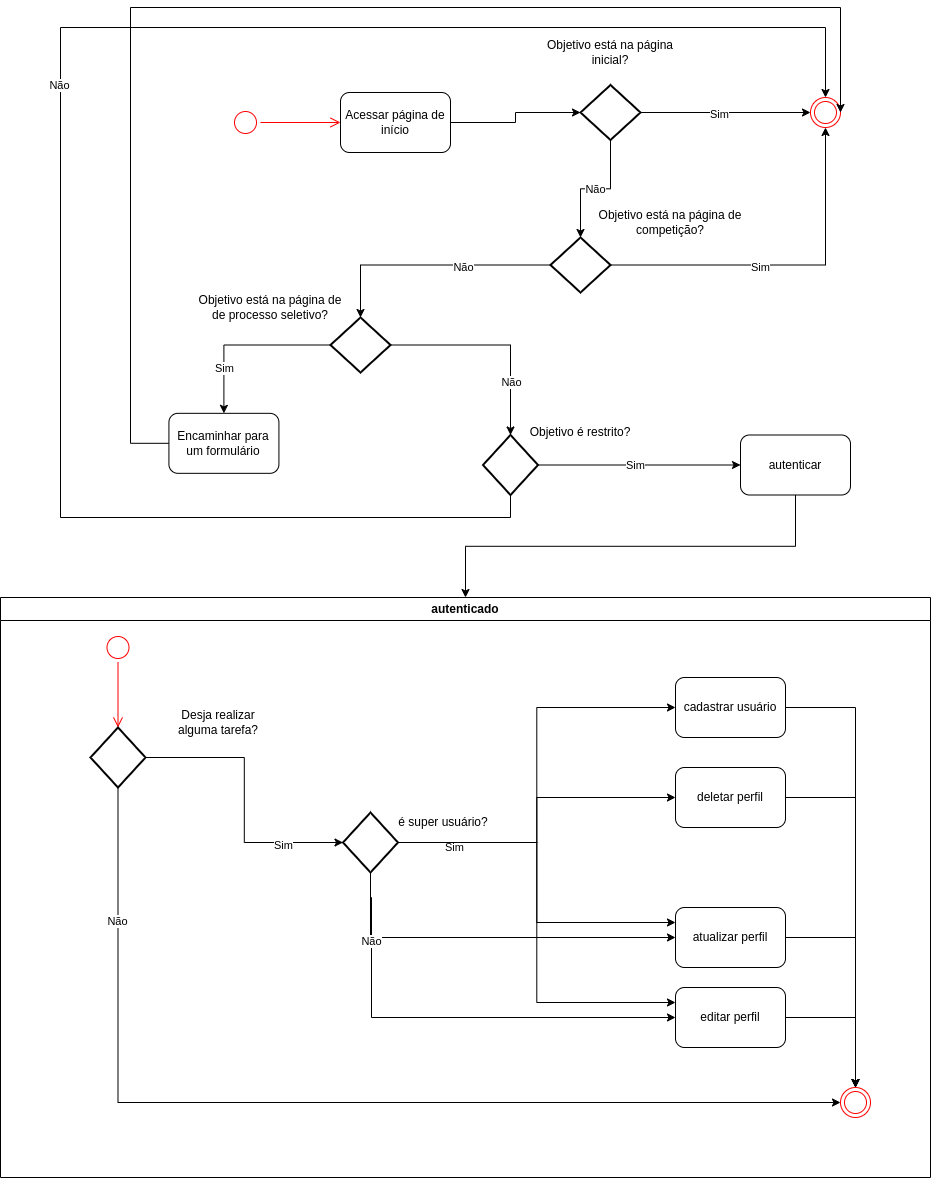

The diagram above was exported from draw.io. Its source (the exported page's mxGraphModel, read from the mxfile embedded in the PNG):
<mxGraphModel dx="1903" dy="2185" grid="1" gridSize="10" guides="1" tooltips="1" connect="1" arrows="1" fold="1" page="1" pageScale="1" pageWidth="827" pageHeight="1169" math="0" shadow="0">
  <root>
    <mxCell id="0" />
    <mxCell id="1" parent="0" />
    <mxCell id="M_35salFXzEvw9i-32XS-4" value="" style="ellipse;html=1;shape=startState;fillColor=#FFFFFF;strokeColor=#ff0000;" vertex="1" parent="1">
      <mxGeometry x="70" y="60" width="30" height="30" as="geometry" />
    </mxCell>
    <mxCell id="M_35salFXzEvw9i-32XS-5" value="" style="edgeStyle=orthogonalEdgeStyle;html=1;verticalAlign=bottom;endArrow=open;endSize=8;strokeColor=#ff0000;rounded=0;entryX=0;entryY=0.5;entryDx=0;entryDy=0;" edge="1" source="M_35salFXzEvw9i-32XS-4" parent="1" target="M_35salFXzEvw9i-32XS-9">
      <mxGeometry relative="1" as="geometry">
        <mxPoint x="180" y="75" as="targetPoint" />
      </mxGeometry>
    </mxCell>
    <mxCell id="M_35salFXzEvw9i-32XS-6" value="" style="ellipse;html=1;shape=endState;fillColor=#FFFFFF;strokeColor=#ff0000;" vertex="1" parent="1">
      <mxGeometry x="650" y="50" width="30" height="30" as="geometry" />
    </mxCell>
    <mxCell id="M_35salFXzEvw9i-32XS-11" style="edgeStyle=orthogonalEdgeStyle;rounded=0;orthogonalLoop=1;jettySize=auto;html=1;entryX=0;entryY=0.5;entryDx=0;entryDy=0;" edge="1" parent="1" source="M_35salFXzEvw9i-32XS-7" target="M_35salFXzEvw9i-32XS-6">
      <mxGeometry relative="1" as="geometry" />
    </mxCell>
    <mxCell id="M_35salFXzEvw9i-32XS-20" value="Sim" style="edgeLabel;html=1;align=center;verticalAlign=middle;resizable=0;points=[];" vertex="1" connectable="0" parent="M_35salFXzEvw9i-32XS-11">
      <mxGeometry x="-0.0843" y="-1" relative="1" as="geometry">
        <mxPoint as="offset" />
      </mxGeometry>
    </mxCell>
    <mxCell id="M_35salFXzEvw9i-32XS-16" style="edgeStyle=orthogonalEdgeStyle;rounded=0;orthogonalLoop=1;jettySize=auto;html=1;" edge="1" parent="1" source="M_35salFXzEvw9i-32XS-7" target="M_35salFXzEvw9i-32XS-17">
      <mxGeometry relative="1" as="geometry">
        <mxPoint x="450" y="170" as="targetPoint" />
      </mxGeometry>
    </mxCell>
    <mxCell id="M_35salFXzEvw9i-32XS-21" value="Não" style="edgeLabel;html=1;align=center;verticalAlign=middle;resizable=0;points=[];" vertex="1" connectable="0" parent="M_35salFXzEvw9i-32XS-16">
      <mxGeometry x="0.0087" relative="1" as="geometry">
        <mxPoint as="offset" />
      </mxGeometry>
    </mxCell>
    <mxCell id="M_35salFXzEvw9i-32XS-7" value="" style="strokeWidth=2;html=1;shape=mxgraph.flowchart.decision;whiteSpace=wrap;" vertex="1" parent="1">
      <mxGeometry x="420" y="37.5" width="60" height="55" as="geometry" />
    </mxCell>
    <mxCell id="M_35salFXzEvw9i-32XS-9" value="Acessar página de início" style="rounded=1;whiteSpace=wrap;html=1;" vertex="1" parent="1">
      <mxGeometry x="180" y="45" width="110" height="60" as="geometry" />
    </mxCell>
    <mxCell id="M_35salFXzEvw9i-32XS-10" style="edgeStyle=orthogonalEdgeStyle;rounded=0;orthogonalLoop=1;jettySize=auto;html=1;entryX=0;entryY=0.5;entryDx=0;entryDy=0;entryPerimeter=0;" edge="1" parent="1" source="M_35salFXzEvw9i-32XS-9" target="M_35salFXzEvw9i-32XS-7">
      <mxGeometry relative="1" as="geometry" />
    </mxCell>
    <mxCell id="M_35salFXzEvw9i-32XS-12" value="Objetivo está na página inicial?" style="text;html=1;align=center;verticalAlign=middle;whiteSpace=wrap;rounded=0;" vertex="1" parent="1">
      <mxGeometry x="370" y="-10" width="160" height="30" as="geometry" />
    </mxCell>
    <mxCell id="M_35salFXzEvw9i-32XS-25" style="edgeStyle=orthogonalEdgeStyle;rounded=0;orthogonalLoop=1;jettySize=auto;html=1;entryX=0.5;entryY=0;entryDx=0;entryDy=0;entryPerimeter=0;" edge="1" parent="1" source="M_35salFXzEvw9i-32XS-17" target="M_35salFXzEvw9i-32XS-32">
      <mxGeometry relative="1" as="geometry">
        <mxPoint x="230" y="270" as="targetPoint" />
      </mxGeometry>
    </mxCell>
    <mxCell id="M_35salFXzEvw9i-32XS-29" value="Não" style="edgeLabel;html=1;align=center;verticalAlign=middle;resizable=0;points=[];" vertex="1" connectable="0" parent="M_35salFXzEvw9i-32XS-25">
      <mxGeometry x="-0.2736" y="2" relative="1" as="geometry">
        <mxPoint as="offset" />
      </mxGeometry>
    </mxCell>
    <mxCell id="M_35salFXzEvw9i-32XS-26" style="edgeStyle=orthogonalEdgeStyle;rounded=0;orthogonalLoop=1;jettySize=auto;html=1;entryX=0.5;entryY=1;entryDx=0;entryDy=0;" edge="1" parent="1" source="M_35salFXzEvw9i-32XS-17" target="M_35salFXzEvw9i-32XS-6">
      <mxGeometry relative="1" as="geometry">
        <mxPoint x="650" y="217.5" as="targetPoint" />
      </mxGeometry>
    </mxCell>
    <mxCell id="M_35salFXzEvw9i-32XS-30" value="&lt;div&gt;&lt;br&gt;&lt;/div&gt;" style="edgeLabel;html=1;align=center;verticalAlign=middle;resizable=0;points=[];" vertex="1" connectable="0" parent="M_35salFXzEvw9i-32XS-26">
      <mxGeometry x="-0.1429" y="-3" relative="1" as="geometry">
        <mxPoint y="30" as="offset" />
      </mxGeometry>
    </mxCell>
    <mxCell id="M_35salFXzEvw9i-32XS-31" value="Sim" style="edgeLabel;html=1;align=center;verticalAlign=middle;resizable=0;points=[];" vertex="1" connectable="0" parent="M_35salFXzEvw9i-32XS-26">
      <mxGeometry x="-0.1571" y="3" relative="1" as="geometry">
        <mxPoint y="5" as="offset" />
      </mxGeometry>
    </mxCell>
    <mxCell id="M_35salFXzEvw9i-32XS-17" value="" style="strokeWidth=2;html=1;shape=mxgraph.flowchart.decision;whiteSpace=wrap;" vertex="1" parent="1">
      <mxGeometry x="390" y="190" width="60" height="55" as="geometry" />
    </mxCell>
    <mxCell id="M_35salFXzEvw9i-32XS-39" style="edgeStyle=orthogonalEdgeStyle;rounded=0;orthogonalLoop=1;jettySize=auto;html=1;" edge="1" parent="1" source="M_35salFXzEvw9i-32XS-32" target="M_35salFXzEvw9i-32XS-44">
      <mxGeometry relative="1" as="geometry">
        <mxPoint x="45" y="390" as="targetPoint" />
      </mxGeometry>
    </mxCell>
    <mxCell id="M_35salFXzEvw9i-32XS-41" value="Sim" style="edgeLabel;html=1;align=center;verticalAlign=middle;resizable=0;points=[];" vertex="1" connectable="0" parent="M_35salFXzEvw9i-32XS-39">
      <mxGeometry x="0.488" relative="1" as="geometry">
        <mxPoint as="offset" />
      </mxGeometry>
    </mxCell>
    <mxCell id="M_35salFXzEvw9i-32XS-42" style="edgeStyle=orthogonalEdgeStyle;rounded=0;orthogonalLoop=1;jettySize=auto;html=1;" edge="1" parent="1" source="M_35salFXzEvw9i-32XS-32" target="M_35salFXzEvw9i-32XS-49">
      <mxGeometry relative="1" as="geometry">
        <mxPoint x="350" y="390" as="targetPoint" />
      </mxGeometry>
    </mxCell>
    <mxCell id="M_35salFXzEvw9i-32XS-43" value="Não" style="edgeLabel;html=1;align=center;verticalAlign=middle;resizable=0;points=[];" vertex="1" connectable="0" parent="M_35salFXzEvw9i-32XS-42">
      <mxGeometry x="0.493" relative="1" as="geometry">
        <mxPoint as="offset" />
      </mxGeometry>
    </mxCell>
    <mxCell id="M_35salFXzEvw9i-32XS-32" value="" style="strokeWidth=2;html=1;shape=mxgraph.flowchart.decision;whiteSpace=wrap;" vertex="1" parent="1">
      <mxGeometry x="170" y="270" width="60" height="55" as="geometry" />
    </mxCell>
    <mxCell id="M_35salFXzEvw9i-32XS-37" value="Objetivo está na página de competição?" style="text;html=1;align=center;verticalAlign=middle;whiteSpace=wrap;rounded=0;" vertex="1" parent="1">
      <mxGeometry x="430" y="160" width="160" height="30" as="geometry" />
    </mxCell>
    <mxCell id="M_35salFXzEvw9i-32XS-38" value="Objetivo está na página de de processo seletivo?" style="text;html=1;align=center;verticalAlign=middle;whiteSpace=wrap;rounded=0;" vertex="1" parent="1">
      <mxGeometry x="30" y="245" width="160" height="30" as="geometry" />
    </mxCell>
    <mxCell id="M_35salFXzEvw9i-32XS-48" style="edgeStyle=orthogonalEdgeStyle;rounded=0;orthogonalLoop=1;jettySize=auto;html=1;entryX=1;entryY=0.5;entryDx=0;entryDy=0;" edge="1" parent="1" source="M_35salFXzEvw9i-32XS-44" target="M_35salFXzEvw9i-32XS-6">
      <mxGeometry relative="1" as="geometry">
        <mxPoint x="63.42000000000007" y="475.8299999999999" as="targetPoint" />
        <Array as="points">
          <mxPoint x="-30" y="396" />
          <mxPoint x="-30" y="-40" />
          <mxPoint x="680" y="-40" />
        </Array>
      </mxGeometry>
    </mxCell>
    <mxCell id="M_35salFXzEvw9i-32XS-44" value="Encaminhar para um formulário" style="rounded=1;whiteSpace=wrap;html=1;" vertex="1" parent="1">
      <mxGeometry x="8.420000000000002" y="365.83" width="110" height="60" as="geometry" />
    </mxCell>
    <mxCell id="M_35salFXzEvw9i-32XS-51" style="edgeStyle=orthogonalEdgeStyle;rounded=0;orthogonalLoop=1;jettySize=auto;html=1;" edge="1" parent="1" source="M_35salFXzEvw9i-32XS-49" target="M_35salFXzEvw9i-32XS-52">
      <mxGeometry relative="1" as="geometry">
        <mxPoint x="580" y="417.5" as="targetPoint" />
      </mxGeometry>
    </mxCell>
    <mxCell id="M_35salFXzEvw9i-32XS-54" value="Sim" style="edgeLabel;html=1;align=center;verticalAlign=middle;resizable=0;points=[];" vertex="1" connectable="0" parent="M_35salFXzEvw9i-32XS-51">
      <mxGeometry x="-0.046" y="-3" relative="1" as="geometry">
        <mxPoint y="-3" as="offset" />
      </mxGeometry>
    </mxCell>
    <mxCell id="M_35salFXzEvw9i-32XS-56" style="edgeStyle=orthogonalEdgeStyle;rounded=0;orthogonalLoop=1;jettySize=auto;html=1;entryX=0.5;entryY=0;entryDx=0;entryDy=0;" edge="1" parent="1" source="M_35salFXzEvw9i-32XS-49" target="M_35salFXzEvw9i-32XS-6">
      <mxGeometry relative="1" as="geometry">
        <mxPoint x="60" y="-50" as="targetPoint" />
        <Array as="points">
          <mxPoint x="350" y="470" />
          <mxPoint x="-100" y="470" />
          <mxPoint x="-100" y="-20" />
          <mxPoint x="665" y="-20" />
        </Array>
      </mxGeometry>
    </mxCell>
    <mxCell id="M_35salFXzEvw9i-32XS-57" value="Não" style="edgeLabel;html=1;align=center;verticalAlign=middle;resizable=0;points=[];" vertex="1" connectable="0" parent="M_35salFXzEvw9i-32XS-56">
      <mxGeometry x="0.0065" y="2" relative="1" as="geometry">
        <mxPoint as="offset" />
      </mxGeometry>
    </mxCell>
    <mxCell id="M_35salFXzEvw9i-32XS-49" value="" style="strokeWidth=2;html=1;shape=mxgraph.flowchart.decision;whiteSpace=wrap;direction=south;" vertex="1" parent="1">
      <mxGeometry x="322.5" y="387.5" width="55" height="60" as="geometry" />
    </mxCell>
    <mxCell id="M_35salFXzEvw9i-32XS-50" value="Objetivo é restrito?" style="text;html=1;align=center;verticalAlign=middle;whiteSpace=wrap;rounded=0;" vertex="1" parent="1">
      <mxGeometry x="340" y="370" width="160" height="30" as="geometry" />
    </mxCell>
    <mxCell id="M_35salFXzEvw9i-32XS-61" style="edgeStyle=orthogonalEdgeStyle;rounded=0;orthogonalLoop=1;jettySize=auto;html=1;entryX=0.5;entryY=0;entryDx=0;entryDy=0;" edge="1" parent="1" source="M_35salFXzEvw9i-32XS-52" target="M_35salFXzEvw9i-32XS-60">
      <mxGeometry relative="1" as="geometry" />
    </mxCell>
    <mxCell id="M_35salFXzEvw9i-32XS-52" value="autenticar" style="rounded=1;whiteSpace=wrap;html=1;" vertex="1" parent="1">
      <mxGeometry x="580" y="387.5" width="110" height="60" as="geometry" />
    </mxCell>
    <mxCell id="M_35salFXzEvw9i-32XS-60" value="autenticado" style="swimlane;whiteSpace=wrap;html=1;" vertex="1" parent="1">
      <mxGeometry x="-160" y="550" width="930" height="580" as="geometry" />
    </mxCell>
    <mxCell id="M_35salFXzEvw9i-32XS-64" value="" style="ellipse;html=1;shape=startState;fillColor=#FFFFFF;strokeColor=#ff0000;" vertex="1" parent="M_35salFXzEvw9i-32XS-60">
      <mxGeometry x="102.5" y="35" width="30" height="30" as="geometry" />
    </mxCell>
    <mxCell id="M_35salFXzEvw9i-32XS-65" value="" style="edgeStyle=orthogonalEdgeStyle;html=1;verticalAlign=bottom;endArrow=open;endSize=8;strokeColor=#ff0000;rounded=0;entryX=0;entryY=0.5;entryDx=0;entryDy=0;entryPerimeter=0;" edge="1" source="M_35salFXzEvw9i-32XS-64" parent="M_35salFXzEvw9i-32XS-60" target="M_35salFXzEvw9i-32XS-84">
      <mxGeometry relative="1" as="geometry">
        <mxPoint x="117.5" y="125" as="targetPoint" />
      </mxGeometry>
    </mxCell>
    <mxCell id="M_35salFXzEvw9i-32XS-105" style="edgeStyle=orthogonalEdgeStyle;rounded=0;orthogonalLoop=1;jettySize=auto;html=1;entryX=0.5;entryY=0;entryDx=0;entryDy=0;" edge="1" parent="M_35salFXzEvw9i-32XS-60" source="M_35salFXzEvw9i-32XS-66" target="M_35salFXzEvw9i-32XS-90">
      <mxGeometry relative="1" as="geometry" />
    </mxCell>
    <mxCell id="M_35salFXzEvw9i-32XS-66" value="cadastrar usuário" style="rounded=1;whiteSpace=wrap;html=1;" vertex="1" parent="M_35salFXzEvw9i-32XS-60">
      <mxGeometry x="675" y="80" width="110" height="60" as="geometry" />
    </mxCell>
    <mxCell id="M_35salFXzEvw9i-32XS-102" style="edgeStyle=orthogonalEdgeStyle;rounded=0;orthogonalLoop=1;jettySize=auto;html=1;entryX=0.5;entryY=0;entryDx=0;entryDy=0;" edge="1" parent="M_35salFXzEvw9i-32XS-60" source="M_35salFXzEvw9i-32XS-67" target="M_35salFXzEvw9i-32XS-90">
      <mxGeometry relative="1" as="geometry" />
    </mxCell>
    <mxCell id="M_35salFXzEvw9i-32XS-67" value="editar perfil" style="rounded=1;whiteSpace=wrap;html=1;" vertex="1" parent="M_35salFXzEvw9i-32XS-60">
      <mxGeometry x="675" y="390" width="110" height="60" as="geometry" />
    </mxCell>
    <mxCell id="M_35salFXzEvw9i-32XS-104" style="edgeStyle=orthogonalEdgeStyle;rounded=0;orthogonalLoop=1;jettySize=auto;html=1;entryX=0.5;entryY=0;entryDx=0;entryDy=0;" edge="1" parent="M_35salFXzEvw9i-32XS-60" source="M_35salFXzEvw9i-32XS-68" target="M_35salFXzEvw9i-32XS-90">
      <mxGeometry relative="1" as="geometry" />
    </mxCell>
    <mxCell id="M_35salFXzEvw9i-32XS-68" value="deletar perfil" style="rounded=1;whiteSpace=wrap;html=1;" vertex="1" parent="M_35salFXzEvw9i-32XS-60">
      <mxGeometry x="675" y="170" width="110" height="60" as="geometry" />
    </mxCell>
    <mxCell id="M_35salFXzEvw9i-32XS-103" style="edgeStyle=orthogonalEdgeStyle;rounded=0;orthogonalLoop=1;jettySize=auto;html=1;entryX=0.5;entryY=0;entryDx=0;entryDy=0;" edge="1" parent="M_35salFXzEvw9i-32XS-60" source="M_35salFXzEvw9i-32XS-69" target="M_35salFXzEvw9i-32XS-90">
      <mxGeometry relative="1" as="geometry" />
    </mxCell>
    <mxCell id="M_35salFXzEvw9i-32XS-69" value="atualizar perfil" style="rounded=1;whiteSpace=wrap;html=1;" vertex="1" parent="M_35salFXzEvw9i-32XS-60">
      <mxGeometry x="675" y="310" width="110" height="60" as="geometry" />
    </mxCell>
    <mxCell id="M_35salFXzEvw9i-32XS-71" style="edgeStyle=orthogonalEdgeStyle;rounded=0;orthogonalLoop=1;jettySize=auto;html=1;entryX=0;entryY=0.5;entryDx=0;entryDy=0;" edge="1" parent="M_35salFXzEvw9i-32XS-60" source="M_35salFXzEvw9i-32XS-70" target="M_35salFXzEvw9i-32XS-68">
      <mxGeometry relative="1" as="geometry" />
    </mxCell>
    <mxCell id="M_35salFXzEvw9i-32XS-72" style="edgeStyle=orthogonalEdgeStyle;rounded=0;orthogonalLoop=1;jettySize=auto;html=1;entryX=0;entryY=0.5;entryDx=0;entryDy=0;" edge="1" parent="M_35salFXzEvw9i-32XS-60" source="M_35salFXzEvw9i-32XS-70" target="M_35salFXzEvw9i-32XS-66">
      <mxGeometry relative="1" as="geometry" />
    </mxCell>
    <mxCell id="M_35salFXzEvw9i-32XS-73" value="Sim" style="edgeLabel;html=1;align=center;verticalAlign=middle;resizable=0;points=[];" vertex="1" connectable="0" parent="M_35salFXzEvw9i-32XS-72">
      <mxGeometry x="-0.7353" y="-4" relative="1" as="geometry">
        <mxPoint x="1" as="offset" />
      </mxGeometry>
    </mxCell>
    <mxCell id="M_35salFXzEvw9i-32XS-75" style="edgeStyle=orthogonalEdgeStyle;rounded=0;orthogonalLoop=1;jettySize=auto;html=1;entryX=0;entryY=0.5;entryDx=0;entryDy=0;" edge="1" parent="M_35salFXzEvw9i-32XS-60" source="M_35salFXzEvw9i-32XS-70" target="M_35salFXzEvw9i-32XS-69">
      <mxGeometry relative="1" as="geometry">
        <mxPoint x="370" y="370" as="targetPoint" />
        <Array as="points">
          <mxPoint x="370" y="300" />
          <mxPoint x="371" y="330" />
        </Array>
      </mxGeometry>
    </mxCell>
    <mxCell id="M_35salFXzEvw9i-32XS-76" style="edgeStyle=orthogonalEdgeStyle;rounded=0;orthogonalLoop=1;jettySize=auto;html=1;entryX=0;entryY=0.5;entryDx=0;entryDy=0;" edge="1" parent="M_35salFXzEvw9i-32XS-60" source="M_35salFXzEvw9i-32XS-70" target="M_35salFXzEvw9i-32XS-67">
      <mxGeometry relative="1" as="geometry">
        <mxPoint x="370" y="460" as="targetPoint" />
        <Array as="points">
          <mxPoint x="370" y="345" />
          <mxPoint x="371" y="400" />
        </Array>
      </mxGeometry>
    </mxCell>
    <mxCell id="M_35salFXzEvw9i-32XS-78" value="Não" style="edgeLabel;html=1;align=center;verticalAlign=middle;resizable=0;points=[];" vertex="1" connectable="0" parent="M_35salFXzEvw9i-32XS-76">
      <mxGeometry x="-0.7003" relative="1" as="geometry">
        <mxPoint y="1" as="offset" />
      </mxGeometry>
    </mxCell>
    <mxCell id="M_35salFXzEvw9i-32XS-82" style="edgeStyle=orthogonalEdgeStyle;rounded=0;orthogonalLoop=1;jettySize=auto;html=1;entryX=0;entryY=0.25;entryDx=0;entryDy=0;" edge="1" parent="M_35salFXzEvw9i-32XS-60" source="M_35salFXzEvw9i-32XS-70" target="M_35salFXzEvw9i-32XS-69">
      <mxGeometry relative="1" as="geometry" />
    </mxCell>
    <mxCell id="M_35salFXzEvw9i-32XS-83" style="edgeStyle=orthogonalEdgeStyle;rounded=0;orthogonalLoop=1;jettySize=auto;html=1;entryX=0;entryY=0.25;entryDx=0;entryDy=0;" edge="1" parent="M_35salFXzEvw9i-32XS-60" source="M_35salFXzEvw9i-32XS-70" target="M_35salFXzEvw9i-32XS-67">
      <mxGeometry relative="1" as="geometry" />
    </mxCell>
    <mxCell id="M_35salFXzEvw9i-32XS-70" value="" style="strokeWidth=2;html=1;shape=mxgraph.flowchart.decision;whiteSpace=wrap;direction=south;" vertex="1" parent="M_35salFXzEvw9i-32XS-60">
      <mxGeometry x="342.5" y="215" width="55" height="60" as="geometry" />
    </mxCell>
    <mxCell id="M_35salFXzEvw9i-32XS-79" value="é super usuário?" style="text;html=1;align=center;verticalAlign=middle;whiteSpace=wrap;rounded=0;" vertex="1" parent="M_35salFXzEvw9i-32XS-60">
      <mxGeometry x="362.5" y="210" width="160" height="30" as="geometry" />
    </mxCell>
    <mxCell id="M_35salFXzEvw9i-32XS-86" style="edgeStyle=orthogonalEdgeStyle;rounded=0;orthogonalLoop=1;jettySize=auto;html=1;entryX=0.5;entryY=1;entryDx=0;entryDy=0;entryPerimeter=0;" edge="1" parent="M_35salFXzEvw9i-32XS-60" source="M_35salFXzEvw9i-32XS-84" target="M_35salFXzEvw9i-32XS-70">
      <mxGeometry relative="1" as="geometry">
        <mxPoint x="117.49999999999977" y="280" as="targetPoint" />
      </mxGeometry>
    </mxCell>
    <mxCell id="M_35salFXzEvw9i-32XS-95" value="Sim" style="edgeLabel;html=1;align=center;verticalAlign=middle;resizable=0;points=[];" vertex="1" connectable="0" parent="M_35salFXzEvw9i-32XS-86">
      <mxGeometry x="0.5764" y="-2" relative="1" as="geometry">
        <mxPoint x="-1" as="offset" />
      </mxGeometry>
    </mxCell>
    <mxCell id="M_35salFXzEvw9i-32XS-93" style="edgeStyle=orthogonalEdgeStyle;rounded=0;orthogonalLoop=1;jettySize=auto;html=1;entryX=0;entryY=0.5;entryDx=0;entryDy=0;" edge="1" parent="M_35salFXzEvw9i-32XS-60" source="M_35salFXzEvw9i-32XS-84" target="M_35salFXzEvw9i-32XS-90">
      <mxGeometry relative="1" as="geometry">
        <mxPoint x="117.5" y="510" as="targetPoint" />
        <Array as="points">
          <mxPoint x="118" y="505" />
        </Array>
      </mxGeometry>
    </mxCell>
    <mxCell id="M_35salFXzEvw9i-32XS-94" value="Não" style="edgeLabel;html=1;align=center;verticalAlign=middle;resizable=0;points=[];" vertex="1" connectable="0" parent="M_35salFXzEvw9i-32XS-93">
      <mxGeometry x="-0.7449" y="-1" relative="1" as="geometry">
        <mxPoint y="1" as="offset" />
      </mxGeometry>
    </mxCell>
    <mxCell id="M_35salFXzEvw9i-32XS-84" value="" style="strokeWidth=2;html=1;shape=mxgraph.flowchart.decision;whiteSpace=wrap;direction=south;" vertex="1" parent="M_35salFXzEvw9i-32XS-60">
      <mxGeometry x="90" y="130" width="55" height="60" as="geometry" />
    </mxCell>
    <mxCell id="M_35salFXzEvw9i-32XS-85" value="Desja realizar alguma tarefa?" style="text;html=1;align=center;verticalAlign=middle;whiteSpace=wrap;rounded=0;" vertex="1" parent="M_35salFXzEvw9i-32XS-60">
      <mxGeometry x="162.5" y="110" width="110" height="30" as="geometry" />
    </mxCell>
    <mxCell id="M_35salFXzEvw9i-32XS-90" value="" style="ellipse;html=1;shape=endState;fillColor=#FFFFFF;strokeColor=#ff0000;" vertex="1" parent="M_35salFXzEvw9i-32XS-60">
      <mxGeometry x="840" y="490" width="30" height="30" as="geometry" />
    </mxCell>
  </root>
</mxGraphModel>